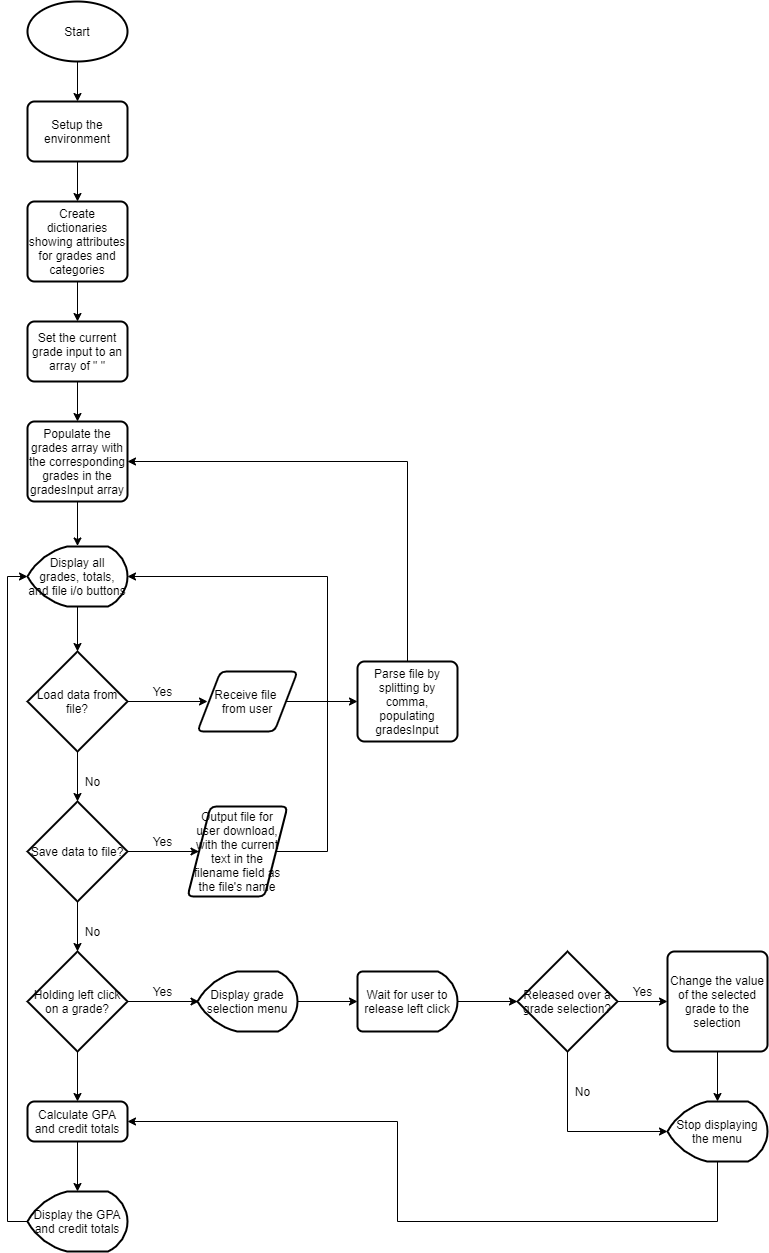

The diagram above was exported from draw.io. Its source (the exported page's mxGraphModel, read from the mxfile embedded in the PNG):
<mxGraphModel dx="1483" dy="794" grid="1" gridSize="10" guides="1" tooltips="1" connect="1" arrows="1" fold="1" page="1" pageScale="1" pageWidth="827" pageHeight="1169" math="0" shadow="0">
  <root>
    <mxCell id="WIyWlLk6GJQsqaUBKTNV-0" />
    <mxCell id="WIyWlLk6GJQsqaUBKTNV-1" parent="WIyWlLk6GJQsqaUBKTNV-0" />
    <mxCell id="4HfINaBF9RUhyYo1JMSp-1" value="Start" style="strokeWidth=2;html=1;shape=mxgraph.flowchart.start_1;whiteSpace=wrap;" vertex="1" parent="WIyWlLk6GJQsqaUBKTNV-1">
      <mxGeometry x="40" y="40" width="100" height="60" as="geometry" />
    </mxCell>
    <mxCell id="4HfINaBF9RUhyYo1JMSp-3" value="" style="endArrow=classic;html=1;" edge="1" parent="WIyWlLk6GJQsqaUBKTNV-1" source="4HfINaBF9RUhyYo1JMSp-1">
      <mxGeometry width="50" height="50" relative="1" as="geometry">
        <mxPoint x="90" y="150" as="sourcePoint" />
        <mxPoint x="90" y="140" as="targetPoint" />
      </mxGeometry>
    </mxCell>
    <mxCell id="4HfINaBF9RUhyYo1JMSp-6" value="" style="edgeStyle=orthogonalEdgeStyle;rounded=0;orthogonalLoop=1;jettySize=auto;html=1;" edge="1" parent="WIyWlLk6GJQsqaUBKTNV-1" source="4HfINaBF9RUhyYo1JMSp-4" target="4HfINaBF9RUhyYo1JMSp-5">
      <mxGeometry relative="1" as="geometry" />
    </mxCell>
    <mxCell id="4HfINaBF9RUhyYo1JMSp-4" value="Setup the environment" style="rounded=1;whiteSpace=wrap;html=1;absoluteArcSize=1;arcSize=14;strokeWidth=2;" vertex="1" parent="WIyWlLk6GJQsqaUBKTNV-1">
      <mxGeometry x="40" y="140" width="100" height="60" as="geometry" />
    </mxCell>
    <mxCell id="4HfINaBF9RUhyYo1JMSp-12" value="" style="edgeStyle=orthogonalEdgeStyle;rounded=0;orthogonalLoop=1;jettySize=auto;html=1;" edge="1" parent="WIyWlLk6GJQsqaUBKTNV-1" source="4HfINaBF9RUhyYo1JMSp-5" target="4HfINaBF9RUhyYo1JMSp-11">
      <mxGeometry relative="1" as="geometry" />
    </mxCell>
    <mxCell id="4HfINaBF9RUhyYo1JMSp-5" value="Create dictionaries showing attributes for grades and categories" style="rounded=1;whiteSpace=wrap;html=1;absoluteArcSize=1;arcSize=14;strokeWidth=2;" vertex="1" parent="WIyWlLk6GJQsqaUBKTNV-1">
      <mxGeometry x="40" y="240" width="100" height="80" as="geometry" />
    </mxCell>
    <mxCell id="4HfINaBF9RUhyYo1JMSp-14" value="" style="edgeStyle=orthogonalEdgeStyle;rounded=0;orthogonalLoop=1;jettySize=auto;html=1;" edge="1" parent="WIyWlLk6GJQsqaUBKTNV-1" source="4HfINaBF9RUhyYo1JMSp-11" target="4HfINaBF9RUhyYo1JMSp-13">
      <mxGeometry relative="1" as="geometry" />
    </mxCell>
    <mxCell id="4HfINaBF9RUhyYo1JMSp-11" value="Set the current grade input to an array of &quot; &quot;" style="rounded=1;whiteSpace=wrap;html=1;absoluteArcSize=1;arcSize=14;strokeWidth=2;" vertex="1" parent="WIyWlLk6GJQsqaUBKTNV-1">
      <mxGeometry x="40" y="360" width="100" height="60" as="geometry" />
    </mxCell>
    <mxCell id="4HfINaBF9RUhyYo1JMSp-16" value="" style="edgeStyle=orthogonalEdgeStyle;rounded=0;orthogonalLoop=1;jettySize=auto;html=1;" edge="1" parent="WIyWlLk6GJQsqaUBKTNV-1" source="4HfINaBF9RUhyYo1JMSp-13">
      <mxGeometry relative="1" as="geometry">
        <mxPoint x="90" y="584.5" as="targetPoint" />
      </mxGeometry>
    </mxCell>
    <mxCell id="4HfINaBF9RUhyYo1JMSp-13" value="Populate the grades array with the corresponding grades in the gradesInput array" style="rounded=1;whiteSpace=wrap;html=1;absoluteArcSize=1;arcSize=14;strokeWidth=2;" vertex="1" parent="WIyWlLk6GJQsqaUBKTNV-1">
      <mxGeometry x="40" y="460" width="100" height="80" as="geometry" />
    </mxCell>
    <mxCell id="4HfINaBF9RUhyYo1JMSp-20" value="" style="edgeStyle=orthogonalEdgeStyle;rounded=0;orthogonalLoop=1;jettySize=auto;html=1;" edge="1" parent="WIyWlLk6GJQsqaUBKTNV-1" target="4HfINaBF9RUhyYo1JMSp-19">
      <mxGeometry relative="1" as="geometry">
        <mxPoint x="90" y="639.5" as="sourcePoint" />
      </mxGeometry>
    </mxCell>
    <mxCell id="4HfINaBF9RUhyYo1JMSp-22" value="" style="edgeStyle=orthogonalEdgeStyle;rounded=0;orthogonalLoop=1;jettySize=auto;html=1;" edge="1" parent="WIyWlLk6GJQsqaUBKTNV-1" source="4HfINaBF9RUhyYo1JMSp-19">
      <mxGeometry relative="1" as="geometry">
        <mxPoint x="220" y="740" as="targetPoint" />
      </mxGeometry>
    </mxCell>
    <mxCell id="g6GdU9-ypt8qKzvmLI3q-6" value="" style="edgeStyle=orthogonalEdgeStyle;rounded=0;orthogonalLoop=1;jettySize=auto;html=1;" edge="1" parent="WIyWlLk6GJQsqaUBKTNV-1" source="4HfINaBF9RUhyYo1JMSp-19" target="g6GdU9-ypt8qKzvmLI3q-5">
      <mxGeometry relative="1" as="geometry" />
    </mxCell>
    <mxCell id="4HfINaBF9RUhyYo1JMSp-19" value="Load data from file?" style="strokeWidth=2;html=1;shape=mxgraph.flowchart.decision;whiteSpace=wrap;" vertex="1" parent="WIyWlLk6GJQsqaUBKTNV-1">
      <mxGeometry x="40" y="690" width="100" height="100" as="geometry" />
    </mxCell>
    <mxCell id="g6GdU9-ypt8qKzvmLI3q-12" style="edgeStyle=orthogonalEdgeStyle;rounded=0;orthogonalLoop=1;jettySize=auto;html=1;entryX=0;entryY=0.5;entryDx=0;entryDy=0;" edge="1" parent="WIyWlLk6GJQsqaUBKTNV-1" source="g6GdU9-ypt8qKzvmLI3q-5" target="g6GdU9-ypt8qKzvmLI3q-11">
      <mxGeometry relative="1" as="geometry" />
    </mxCell>
    <mxCell id="g6GdU9-ypt8qKzvmLI3q-5" value="Save data to file?" style="strokeWidth=2;html=1;shape=mxgraph.flowchart.decision;whiteSpace=wrap;" vertex="1" parent="WIyWlLk6GJQsqaUBKTNV-1">
      <mxGeometry x="40" y="840" width="100" height="100" as="geometry" />
    </mxCell>
    <mxCell id="4HfINaBF9RUhyYo1JMSp-23" value="Yes" style="text;html=1;align=center;verticalAlign=middle;resizable=0;points=[];autosize=1;" vertex="1" parent="WIyWlLk6GJQsqaUBKTNV-1">
      <mxGeometry x="160" y="720" width="30" height="20" as="geometry" />
    </mxCell>
    <mxCell id="4HfINaBF9RUhyYo1JMSp-32" value="" style="edgeStyle=orthogonalEdgeStyle;rounded=0;orthogonalLoop=1;jettySize=auto;html=1;" edge="1" parent="WIyWlLk6GJQsqaUBKTNV-1" source="4HfINaBF9RUhyYo1JMSp-25">
      <mxGeometry relative="1" as="geometry">
        <mxPoint x="370" y="740" as="targetPoint" />
      </mxGeometry>
    </mxCell>
    <mxCell id="4HfINaBF9RUhyYo1JMSp-25" value="Receive file &lt;br&gt;from user" style="shape=parallelogram;html=1;strokeWidth=2;perimeter=parallelogramPerimeter;whiteSpace=wrap;rounded=1;arcSize=12;size=0.23;" vertex="1" parent="WIyWlLk6GJQsqaUBKTNV-1">
      <mxGeometry x="210" y="710" width="100" height="60" as="geometry" />
    </mxCell>
    <mxCell id="g6GdU9-ypt8qKzvmLI3q-1" value="" style="edgeStyle=orthogonalEdgeStyle;rounded=0;orthogonalLoop=1;jettySize=auto;html=1;entryX=1;entryY=0.5;entryDx=0;entryDy=0;" edge="1" parent="WIyWlLk6GJQsqaUBKTNV-1" source="4HfINaBF9RUhyYo1JMSp-28" target="4HfINaBF9RUhyYo1JMSp-13">
      <mxGeometry relative="1" as="geometry">
        <mxPoint x="420" y="510" as="targetPoint" />
        <Array as="points">
          <mxPoint x="420" y="500" />
        </Array>
      </mxGeometry>
    </mxCell>
    <mxCell id="4HfINaBF9RUhyYo1JMSp-28" value="Parse file by splitting by comma, populating gradesInput" style="rounded=1;whiteSpace=wrap;html=1;absoluteArcSize=1;arcSize=14;strokeWidth=2;" vertex="1" parent="WIyWlLk6GJQsqaUBKTNV-1">
      <mxGeometry x="370" y="700" width="100" height="80" as="geometry" />
    </mxCell>
    <mxCell id="g6GdU9-ypt8qKzvmLI3q-4" value="No" style="text;html=1;align=center;verticalAlign=middle;resizable=0;points=[];autosize=1;" vertex="1" parent="WIyWlLk6GJQsqaUBKTNV-1">
      <mxGeometry x="90" y="810" width="30" height="20" as="geometry" />
    </mxCell>
    <mxCell id="g6GdU9-ypt8qKzvmLI3q-40" style="edgeStyle=orthogonalEdgeStyle;rounded=0;orthogonalLoop=1;jettySize=auto;html=1;entryX=1;entryY=0.5;entryDx=0;entryDy=0;entryPerimeter=0;" edge="1" parent="WIyWlLk6GJQsqaUBKTNV-1" source="g6GdU9-ypt8qKzvmLI3q-11" target="g6GdU9-ypt8qKzvmLI3q-22">
      <mxGeometry relative="1" as="geometry">
        <Array as="points">
          <mxPoint x="340" y="890" />
          <mxPoint x="340" y="615" />
        </Array>
      </mxGeometry>
    </mxCell>
    <mxCell id="g6GdU9-ypt8qKzvmLI3q-11" value="Output file for user download, with the current text in the filename field as the file's name" style="shape=parallelogram;html=1;strokeWidth=2;perimeter=parallelogramPerimeter;whiteSpace=wrap;rounded=1;arcSize=12;size=0.23;" vertex="1" parent="WIyWlLk6GJQsqaUBKTNV-1">
      <mxGeometry x="200" y="845" width="100" height="90" as="geometry" />
    </mxCell>
    <mxCell id="g6GdU9-ypt8qKzvmLI3q-13" value="Yes" style="text;html=1;align=center;verticalAlign=middle;resizable=0;points=[];autosize=1;" vertex="1" parent="WIyWlLk6GJQsqaUBKTNV-1">
      <mxGeometry x="160" y="870" width="30" height="20" as="geometry" />
    </mxCell>
    <mxCell id="g6GdU9-ypt8qKzvmLI3q-14" value="" style="edgeStyle=orthogonalEdgeStyle;rounded=0;orthogonalLoop=1;jettySize=auto;html=1;" edge="1" parent="WIyWlLk6GJQsqaUBKTNV-1">
      <mxGeometry relative="1" as="geometry">
        <mxPoint x="90" y="940" as="sourcePoint" />
        <mxPoint x="90" y="990" as="targetPoint" />
      </mxGeometry>
    </mxCell>
    <mxCell id="g6GdU9-ypt8qKzvmLI3q-15" value="No" style="text;html=1;align=center;verticalAlign=middle;resizable=0;points=[];autosize=1;" vertex="1" parent="WIyWlLk6GJQsqaUBKTNV-1">
      <mxGeometry x="90" y="960" width="30" height="20" as="geometry" />
    </mxCell>
    <mxCell id="g6GdU9-ypt8qKzvmLI3q-35" style="edgeStyle=orthogonalEdgeStyle;rounded=0;orthogonalLoop=1;jettySize=auto;html=1;entryX=0.5;entryY=0;entryDx=0;entryDy=0;" edge="1" parent="WIyWlLk6GJQsqaUBKTNV-1" source="g6GdU9-ypt8qKzvmLI3q-16" target="g6GdU9-ypt8qKzvmLI3q-34">
      <mxGeometry relative="1" as="geometry" />
    </mxCell>
    <mxCell id="g6GdU9-ypt8qKzvmLI3q-16" value="Holding left click on a grade?" style="strokeWidth=2;html=1;shape=mxgraph.flowchart.decision;whiteSpace=wrap;" vertex="1" parent="WIyWlLk6GJQsqaUBKTNV-1">
      <mxGeometry x="40" y="990" width="100" height="100" as="geometry" />
    </mxCell>
    <mxCell id="g6GdU9-ypt8qKzvmLI3q-17" style="edgeStyle=orthogonalEdgeStyle;rounded=0;orthogonalLoop=1;jettySize=auto;html=1;entryX=0;entryY=0.5;entryDx=0;entryDy=0;" edge="1" parent="WIyWlLk6GJQsqaUBKTNV-1">
      <mxGeometry relative="1" as="geometry">
        <mxPoint x="140" y="1040" as="sourcePoint" />
        <mxPoint x="211.5" y="1040" as="targetPoint" />
      </mxGeometry>
    </mxCell>
    <mxCell id="g6GdU9-ypt8qKzvmLI3q-18" value="Yes" style="text;html=1;align=center;verticalAlign=middle;resizable=0;points=[];autosize=1;" vertex="1" parent="WIyWlLk6GJQsqaUBKTNV-1">
      <mxGeometry x="160" y="1020" width="30" height="20" as="geometry" />
    </mxCell>
    <mxCell id="g6GdU9-ypt8qKzvmLI3q-21" style="edgeStyle=orthogonalEdgeStyle;rounded=0;orthogonalLoop=1;jettySize=auto;html=1;entryX=0;entryY=0.5;entryDx=0;entryDy=0;entryPerimeter=0;" edge="1" parent="WIyWlLk6GJQsqaUBKTNV-1" source="g6GdU9-ypt8qKzvmLI3q-19" target="g6GdU9-ypt8qKzvmLI3q-20">
      <mxGeometry relative="1" as="geometry" />
    </mxCell>
    <mxCell id="g6GdU9-ypt8qKzvmLI3q-19" value="Wait for user to release left click" style="strokeWidth=2;html=1;shape=mxgraph.flowchart.delay;whiteSpace=wrap;" vertex="1" parent="WIyWlLk6GJQsqaUBKTNV-1">
      <mxGeometry x="370" y="1010" width="100" height="60" as="geometry" />
    </mxCell>
    <mxCell id="g6GdU9-ypt8qKzvmLI3q-26" style="edgeStyle=orthogonalEdgeStyle;rounded=0;orthogonalLoop=1;jettySize=auto;html=1;entryX=0;entryY=0.5;entryDx=0;entryDy=0;" edge="1" parent="WIyWlLk6GJQsqaUBKTNV-1" source="g6GdU9-ypt8qKzvmLI3q-20" target="g6GdU9-ypt8qKzvmLI3q-25">
      <mxGeometry relative="1" as="geometry" />
    </mxCell>
    <mxCell id="g6GdU9-ypt8qKzvmLI3q-20" value="Released over a grade selection?" style="strokeWidth=2;html=1;shape=mxgraph.flowchart.decision;whiteSpace=wrap;" vertex="1" parent="WIyWlLk6GJQsqaUBKTNV-1">
      <mxGeometry x="530" y="990" width="100" height="100" as="geometry" />
    </mxCell>
    <mxCell id="g6GdU9-ypt8qKzvmLI3q-22" value="&lt;span&gt;Display all grades, totals, and file i/o buttons&lt;/span&gt;" style="strokeWidth=2;html=1;shape=mxgraph.flowchart.display;whiteSpace=wrap;" vertex="1" parent="WIyWlLk6GJQsqaUBKTNV-1">
      <mxGeometry x="40" y="585" width="100" height="60" as="geometry" />
    </mxCell>
    <mxCell id="g6GdU9-ypt8qKzvmLI3q-24" style="edgeStyle=orthogonalEdgeStyle;rounded=0;orthogonalLoop=1;jettySize=auto;html=1;entryX=0;entryY=0.5;entryDx=0;entryDy=0;entryPerimeter=0;" edge="1" parent="WIyWlLk6GJQsqaUBKTNV-1" source="g6GdU9-ypt8qKzvmLI3q-23" target="g6GdU9-ypt8qKzvmLI3q-19">
      <mxGeometry relative="1" as="geometry" />
    </mxCell>
    <mxCell id="g6GdU9-ypt8qKzvmLI3q-23" value="Display grade selection menu" style="strokeWidth=2;html=1;shape=mxgraph.flowchart.display;whiteSpace=wrap;" vertex="1" parent="WIyWlLk6GJQsqaUBKTNV-1">
      <mxGeometry x="210" y="1010" width="100" height="60" as="geometry" />
    </mxCell>
    <mxCell id="g6GdU9-ypt8qKzvmLI3q-25" value="Change the value of the selected grade to the selection" style="rounded=1;whiteSpace=wrap;html=1;absoluteArcSize=1;arcSize=14;strokeWidth=2;" vertex="1" parent="WIyWlLk6GJQsqaUBKTNV-1">
      <mxGeometry x="680" y="990" width="100" height="100" as="geometry" />
    </mxCell>
    <mxCell id="g6GdU9-ypt8qKzvmLI3q-27" value="Yes" style="text;html=1;align=center;verticalAlign=middle;resizable=0;points=[];autosize=1;" vertex="1" parent="WIyWlLk6GJQsqaUBKTNV-1">
      <mxGeometry x="640" y="1020" width="30" height="20" as="geometry" />
    </mxCell>
    <mxCell id="g6GdU9-ypt8qKzvmLI3q-28" value="" style="edgeStyle=orthogonalEdgeStyle;rounded=0;orthogonalLoop=1;jettySize=auto;html=1;entryX=0;entryY=0.5;entryDx=0;entryDy=0;entryPerimeter=0;" edge="1" parent="WIyWlLk6GJQsqaUBKTNV-1" target="g6GdU9-ypt8qKzvmLI3q-32">
      <mxGeometry relative="1" as="geometry">
        <mxPoint x="580" y="1090" as="sourcePoint" />
        <mxPoint x="580" y="1170" as="targetPoint" />
        <Array as="points">
          <mxPoint x="580" y="1170" />
        </Array>
      </mxGeometry>
    </mxCell>
    <mxCell id="g6GdU9-ypt8qKzvmLI3q-29" value="No" style="text;html=1;align=center;verticalAlign=middle;resizable=0;points=[];autosize=1;" vertex="1" parent="WIyWlLk6GJQsqaUBKTNV-1">
      <mxGeometry x="580" y="1120" width="30" height="20" as="geometry" />
    </mxCell>
    <mxCell id="g6GdU9-ypt8qKzvmLI3q-30" value="" style="edgeStyle=orthogonalEdgeStyle;rounded=0;orthogonalLoop=1;jettySize=auto;html=1;" edge="1" parent="WIyWlLk6GJQsqaUBKTNV-1">
      <mxGeometry relative="1" as="geometry">
        <mxPoint x="730" y="1090" as="sourcePoint" />
        <mxPoint x="730" y="1140" as="targetPoint" />
      </mxGeometry>
    </mxCell>
    <mxCell id="g6GdU9-ypt8qKzvmLI3q-37" style="edgeStyle=orthogonalEdgeStyle;rounded=0;orthogonalLoop=1;jettySize=auto;html=1;entryX=1;entryY=0.5;entryDx=0;entryDy=0;" edge="1" parent="WIyWlLk6GJQsqaUBKTNV-1" source="g6GdU9-ypt8qKzvmLI3q-32" target="g6GdU9-ypt8qKzvmLI3q-34">
      <mxGeometry relative="1" as="geometry">
        <Array as="points">
          <mxPoint x="730" y="1260" />
          <mxPoint x="410" y="1260" />
          <mxPoint x="410" y="1160" />
        </Array>
      </mxGeometry>
    </mxCell>
    <mxCell id="g6GdU9-ypt8qKzvmLI3q-32" value="Stop displaying the menu" style="strokeWidth=2;html=1;shape=mxgraph.flowchart.display;whiteSpace=wrap;" vertex="1" parent="WIyWlLk6GJQsqaUBKTNV-1">
      <mxGeometry x="680" y="1140" width="100" height="60" as="geometry" />
    </mxCell>
    <mxCell id="g6GdU9-ypt8qKzvmLI3q-38" style="edgeStyle=orthogonalEdgeStyle;rounded=0;orthogonalLoop=1;jettySize=auto;html=1;entryX=0.5;entryY=0;entryDx=0;entryDy=0;entryPerimeter=0;" edge="1" parent="WIyWlLk6GJQsqaUBKTNV-1" source="g6GdU9-ypt8qKzvmLI3q-34" target="g6GdU9-ypt8qKzvmLI3q-36">
      <mxGeometry relative="1" as="geometry" />
    </mxCell>
    <mxCell id="g6GdU9-ypt8qKzvmLI3q-34" value="Calculate GPA and credit totals" style="rounded=1;whiteSpace=wrap;html=1;absoluteArcSize=1;arcSize=14;strokeWidth=2;" vertex="1" parent="WIyWlLk6GJQsqaUBKTNV-1">
      <mxGeometry x="40" y="1140" width="100" height="40" as="geometry" />
    </mxCell>
    <mxCell id="g6GdU9-ypt8qKzvmLI3q-39" style="edgeStyle=orthogonalEdgeStyle;rounded=0;orthogonalLoop=1;jettySize=auto;html=1;entryX=0;entryY=0.5;entryDx=0;entryDy=0;entryPerimeter=0;" edge="1" parent="WIyWlLk6GJQsqaUBKTNV-1" source="g6GdU9-ypt8qKzvmLI3q-36" target="g6GdU9-ypt8qKzvmLI3q-22">
      <mxGeometry relative="1" as="geometry">
        <Array as="points">
          <mxPoint x="20" y="1260" />
          <mxPoint x="20" y="615" />
        </Array>
      </mxGeometry>
    </mxCell>
    <mxCell id="g6GdU9-ypt8qKzvmLI3q-36" value="Display the GPA and credit totals" style="strokeWidth=2;html=1;shape=mxgraph.flowchart.display;whiteSpace=wrap;" vertex="1" parent="WIyWlLk6GJQsqaUBKTNV-1">
      <mxGeometry x="40" y="1230" width="100" height="60" as="geometry" />
    </mxCell>
  </root>
</mxGraphModel>